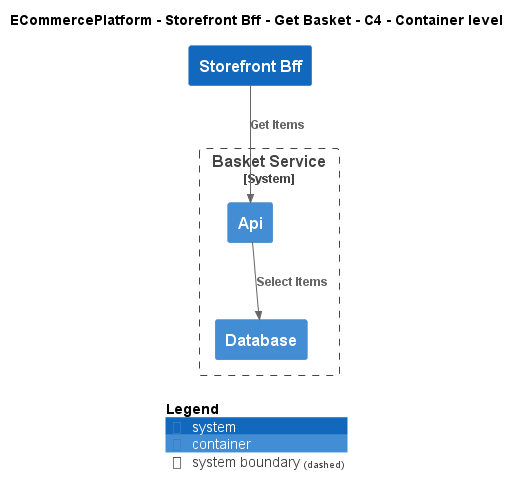

The diagram above was rendered by PlantUML. Its source (embedded in the PNG):
@startuml
!include ..\..\..\..\..\.c4s\C4_Container.puml

AddElementTag("c4interflow:lifecycle:new", $bgColor=green, $fontColor=#ffffff, $borderColor=green, $shadowing="False")
AddElementTag("c4interflow:lifecycle:changed", $bgColor=orange, $fontColor=#ffffff, $borderColor=orange, $shadowing="False")
AddElementTag("c4interflow:lifecycle:removed", $bgColor=red, $fontColor=#ffffff, $borderColor=red, $shadowing="False")

AddRelTag("c4interflow:lifecycle:new", $textColor=green, $lineColor=green)
AddRelTag("c4interflow:lifecycle:changed", $textColor=orange, $lineColor=orange)
AddRelTag("c4interflow:lifecycle:removed", $textColor=red, $lineColor=red)

SHOW_PERSON_PORTRAIT()
LAYOUT_TOP_DOWN()

skinparam linetype polyline

title ECommercePlatform - Storefront Bff - Get Basket - C4 - Container level

System(ECommercePlatform.SoftwareSystems.StorefrontBff, "Storefront Bff", "")

System_Boundary(ECommercePlatform.SoftwareSystems.BasketService, "Basket Service") {
    Container(ECommercePlatform.SoftwareSystems.BasketService.Containers.Api, "Api", "", "")
    Container(ECommercePlatform.SoftwareSystems.BasketService.Containers.Database, "Database", "", "")
}

Rel(ECommercePlatform.SoftwareSystems.StorefrontBff, ECommercePlatform.SoftwareSystems.BasketService.Containers.Api, "Get Items")
Rel(ECommercePlatform.SoftwareSystems.BasketService.Containers.Api, ECommercePlatform.SoftwareSystems.BasketService.Containers.Database, "Select Items")


SHOW_LEGEND()
@enduml